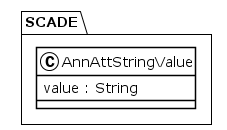

The diagram above was rendered by PlantUML. Its source (embedded in the PNG):
@startuml
!theme plain
package SCADE {
class AnnAttStringValue {
	 value : String
}
}
@enduml